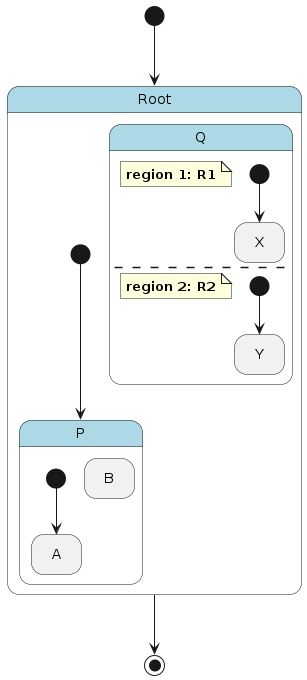

The diagram above was rendered by PlantUML. Its source (embedded in the PNG):
@startuml
hide empty description

skinparam state {
  BackgroundColor<<pseudo>> LightGray
  BackgroundColor<<composite>> LightBlue
  BorderColor<<pseudo>> Gray
  FontStyle<<pseudo>> italic
}

state "Root" as root <<composite>> {
    state "P" as root__p <<composite>> {
        state "A" as root__p__a
        state "B" as root__p__b
        [*] --> root__p__a
    }
    state "Q" as root__q <<composite>> {
        note as root__q__r1
            **region 1: R1**
        end note
        state "X" as root__q__r1__x
        [*] --> root__q__r1__x
        --
        note as root__q__r2
            **region 2: R2**
        end note
        state "Y" as root__q__r2__y
        [*] --> root__q__r2__y
    }
    [*] --> root__p
}
[*] --> root
root --> [*]
@enduml